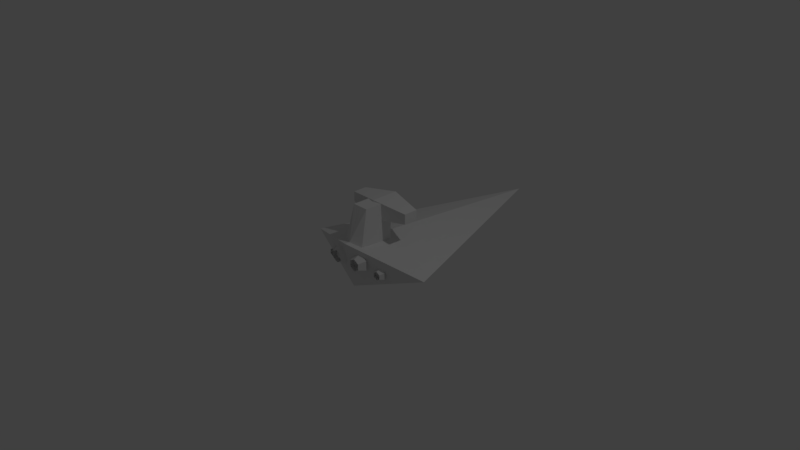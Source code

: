 # Source: destroyer.blend  (saved by Blender 2.78.0; exported with 4.5.12 LTS)
import bpy
from mathutils import Matrix  # noqa: F401  (used for matrix-valued properties, if any)

bpy.ops.wm.read_factory_settings(use_empty=True)
scene = bpy.context.scene
scene.name = 'Scene'

# ---- collections
col_collection_1 = bpy.data.collections.new('Collection 1'); scene.collection.children.link(col_collection_1)

# ---- materials (node trees are filled in below, after node groups)
mat_material = bpy.data.materials.new('Material')
mat_material.alpha_threshold = 0.0
mat_material.use_transparent_shadow = False
mat_material.roughness = 0.5
mat_material.line_color = (0.0, 0.0, 0.0, 1.0)

# ---- material node trees

# ---- world
world_world = bpy.data.worlds.new('World'); scene.world = world_world
world_world.color = (0.05088, 0.05088, 0.05088)
world_world.use_sun_shadow = False
world_world.sun_shadow_jitter_overblur = 0.0
world_world.cycles.sampling_method = 'MANUAL'

# ---- cameras
cam_camera = bpy.data.cameras.new('Camera')
cam_camera.clip_end = 100.0
cam_camera.lens = 35.0
cam_camera.sensor_width = 32.0
cam_camera.sensor_height = 18.0
cam_camera.ortho_scale = 7.314
cam_camera.dof.focus_distance = 0.0
cam_camera.dof.aperture_fstop = 128.0

# ---- lights
light_lamp = bpy.data.lights.new('Lamp', 'POINT')
light_lamp.transmission_factor = 0.0
light_lamp.cutoff_distance = 30.0
light_lamp.energy = 100.0
light_lamp.shadow_buffer_clip_start = 1.001
light_lamp.shadow_soft_size = 0.1
light_lamp.shadow_maximum_resolution = 0.006
light_lamp.use_absolute_resolution = True

# ---- meshes
me_cube = bpy.data.meshes.new('Cube')
me_cube.from_pydata([(7.768e-05, 0.08348, 0.4646), (7.768e-05, 0.08348, 0.733), (7.768e-05, 0.4686, 0.4646), (7.768e-05, 0.4686, 0.733), (-0.4782, 0.1773, 0.53), (-0.4782, 0.1773, 0.6676), (-0.4782, 0.3747, 0.53), (-0.4782, 0.3747, 0.6676), (-0.1525, -0.2499, 0.2373), (-0.1147, -0.1334, 0.7134), (-0.15, 0.2371, 0.1966), (-0.1147, 0.2759, 0.7134), (-0.001443, -0.3213, 0.2819), (-6.364e-17, -0.1334, 0.7134), (0.000241, 0.3099, 0.2286), (-6.364e-17, 0.2759, 0.7134), (2.384e-07, 3.0, 0.0), (-1.311e-07, -0.2666, -0.3668), (-1.0, 2.682e-07, 0.0), (-5.245e-07, -0.3997, 0.2889), (-0.1678, -0.2972, 0.1802), (-0.2827, -0.2972, 0.1139), (-0.2827, -0.2972, -0.01872), (-0.1678, -0.2972, -0.08503), (-0.05299, -0.2972, -0.01872), (-0.05299, -0.2972, 0.1139), (-0.1678, -0.3972, 0.1329), (-0.2417, -0.3972, 0.09022), (-0.2417, -0.3972, 0.004953), (-0.1678, -0.3972, -0.03768), (-0.09399, -0.3972, 0.004953), (-0.09399, -0.3972, 0.09022), (-0.4221, -0.184, 0.03714), (-0.502, -0.184, -0.008996), (-0.502, -0.184, -0.1013), (-0.4221, -0.184, -0.1474), (-0.3422, -0.184, -0.1013), (-0.3422, -0.184, -0.008996), (-0.4221, -0.2535, 0.004197), (-0.4735, -0.2535, -0.02547), (-0.4735, -0.2535, -0.0848), (-0.4221, -0.2535, -0.1145), (-0.3707, -0.2535, -0.0848), (-0.3707, -0.2535, -0.02547)], [], [(0, 1, 3, 2), (2, 3, 7, 6), (6, 7, 5, 4), (4, 5, 1, 0), (2, 6, 4, 0), (7, 3, 1, 5), (8, 9, 11, 10), (10, 11, 15, 14), (14, 15, 13, 12), (12, 13, 9, 8), (10, 14, 12, 8), (15, 11, 9, 13), (16, 17, 18), (16, 18, 19), (16, 19, 17), (17, 19, 18), (24, 23, 29, 30), (22, 21, 27, 28), (25, 24, 30, 31), (23, 22, 28, 29), (21, 20, 26, 27), (20, 25, 31, 26), (36, 35, 41, 42), (34, 33, 39, 40), (37, 36, 42, 43), (35, 34, 40, 41), (33, 32, 38, 39), (32, 37, 43, 38)])
me_cube.materials.append(mat_material)
me_cube.use_remesh_preserve_volume = False
me_cube.use_remesh_preserve_attributes = False
me_cube.use_mirror_vertex_groups = False
me_cube.update()

# ---- objects
ob_destroyer = bpy.data.objects.new('destroyer', me_cube)
ob_lamp = bpy.data.objects.new('Lamp', light_lamp)
ob_camera = bpy.data.objects.new('Camera', cam_camera)

# ---- transforms, parenting, visibility, modifiers, constraints
ob_destroyer.location = (0.0, -1.0, 0.0)
ob_destroyer.lock_rotations_4d = False
ob_destroyer.empty_display_type = 'ARROWS'
ob_destroyer.lineart.crease_threshold = 0.0
_m = ob_destroyer.modifiers.new('Mirror', 'MIRROR')
ob_lamp.location = (4.076, 0.005454, 5.904)
ob_lamp.rotation_euler = (0.6503, 0.05522, 1.866)
ob_lamp.lock_rotations_4d = False
ob_lamp.empty_display_type = 'ARROWS'
ob_lamp.color = (0.0, 0.0, 0.0, 0.0)
ob_lamp.lineart.crease_threshold = 0.0
ob_camera.location = (7.481, -7.508, 5.344)
ob_camera.rotation_euler = (1.109, 0.0, 0.8149)
ob_camera.lock_rotations_4d = False
ob_camera.empty_display_type = 'ARROWS'
ob_camera.color = (0.0, 0.0, 0.0, 0.0)
ob_camera.display_type = 'WIRE'
ob_camera.lineart.crease_threshold = 0.0

# ---- collection membership
col_collection_1.objects.link(ob_destroyer)
col_collection_1.objects.link(ob_lamp)
col_collection_1.objects.link(ob_camera)

# ---- scene / render settings (as saved in the file)
scene.camera = ob_camera
scene.frame_start = 1; scene.frame_end = 250; scene.frame_set(1)
scene.render.engine = 'BLENDER_EEVEE_NEXT'
scene.render.resolution_percentage = 50
scene.render.dither_intensity = 0.0
scene.cycles.use_denoising = False
scene.cycles.samples = 128
scene.cycles.sampling_pattern = 'TABULATED_SOBOL'
scene.cycles.light_sampling_threshold = 0.0
scene.cycles.use_adaptive_sampling = False
scene.cycles.use_light_tree = False
scene.cycles.blur_glossy = 0.0
scene.cycles.sample_clamp_indirect = 0.0
scene.view_settings.view_transform = 'Standard'
bpy.context.view_layer.update()
